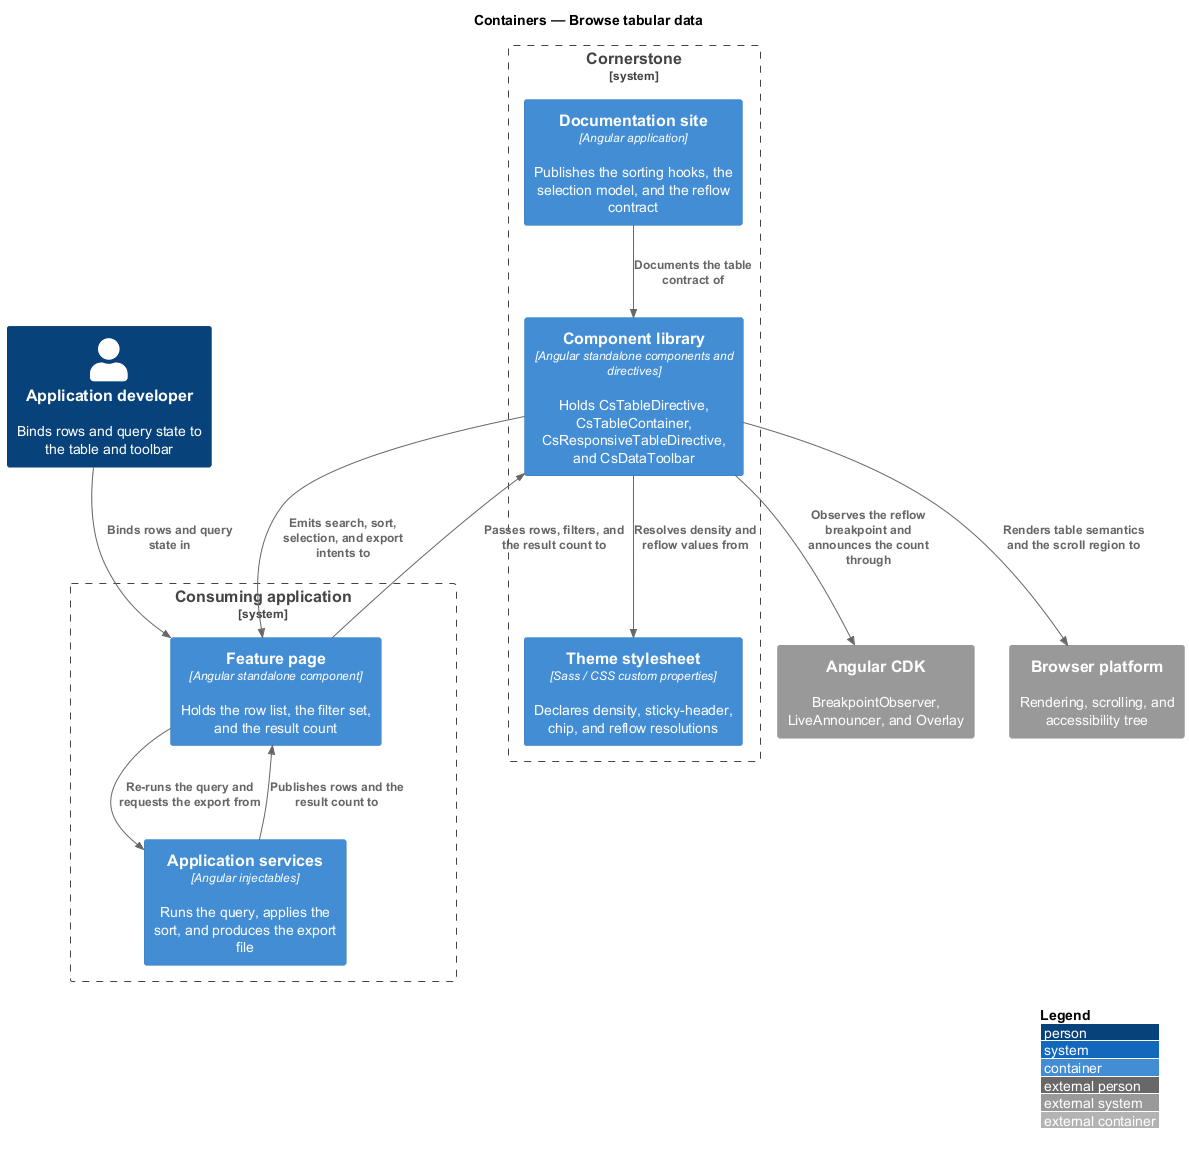

The diagram above was rendered by PlantUML. Its source (embedded in the PNG):
@startuml
!include <C4/C4_Container>
LAYOUT_WITH_LEGEND()
title Containers — Browse tabular data

Person(dev, "Application developer", "Binds rows and query state to the table and toolbar")

System_Boundary(cornerstone, "Cornerstone") {
  Container(lib, "Component library", "Angular standalone components and directives", "Holds CsTableDirective, CsTableContainer, CsResponsiveTableDirective, and CsDataToolbar")
  Container(theme, "Theme stylesheet", "Sass / CSS custom properties", "Declares density, sticky-header, chip, and reflow resolutions")
  Container(docs, "Documentation site", "Angular application", "Publishes the sorting hooks, the selection model, and the reflow contract")
}

System_Boundary(app, "Consuming application") {
  Container(page, "Feature page", "Angular standalone component", "Holds the row list, the filter set, and the result count")
  Container(services, "Application services", "Angular injectables", "Runs the query, applies the sort, and produces the export file")
}

System_Ext(cdk, "Angular CDK", "BreakpointObserver, LiveAnnouncer, and Overlay")
System_Ext(browser, "Browser platform", "Rendering, scrolling, and accessibility tree")

Rel(dev, page, "Binds rows and query state in")
Rel(page, lib, "Passes rows, filters, and the result count to")
Rel(lib, page, "Emits search, sort, selection, and export intents to")
Rel(page, services, "Re-runs the query and requests the export from")
Rel(services, page, "Publishes rows and the result count to")
Rel(lib, theme, "Resolves density and reflow values from")
Rel(lib, cdk, "Observes the reflow breakpoint and announces the count through")
Rel(lib, browser, "Renders table semantics and the scroll region to")
Rel(docs, lib, "Documents the table contract of")
@enduml